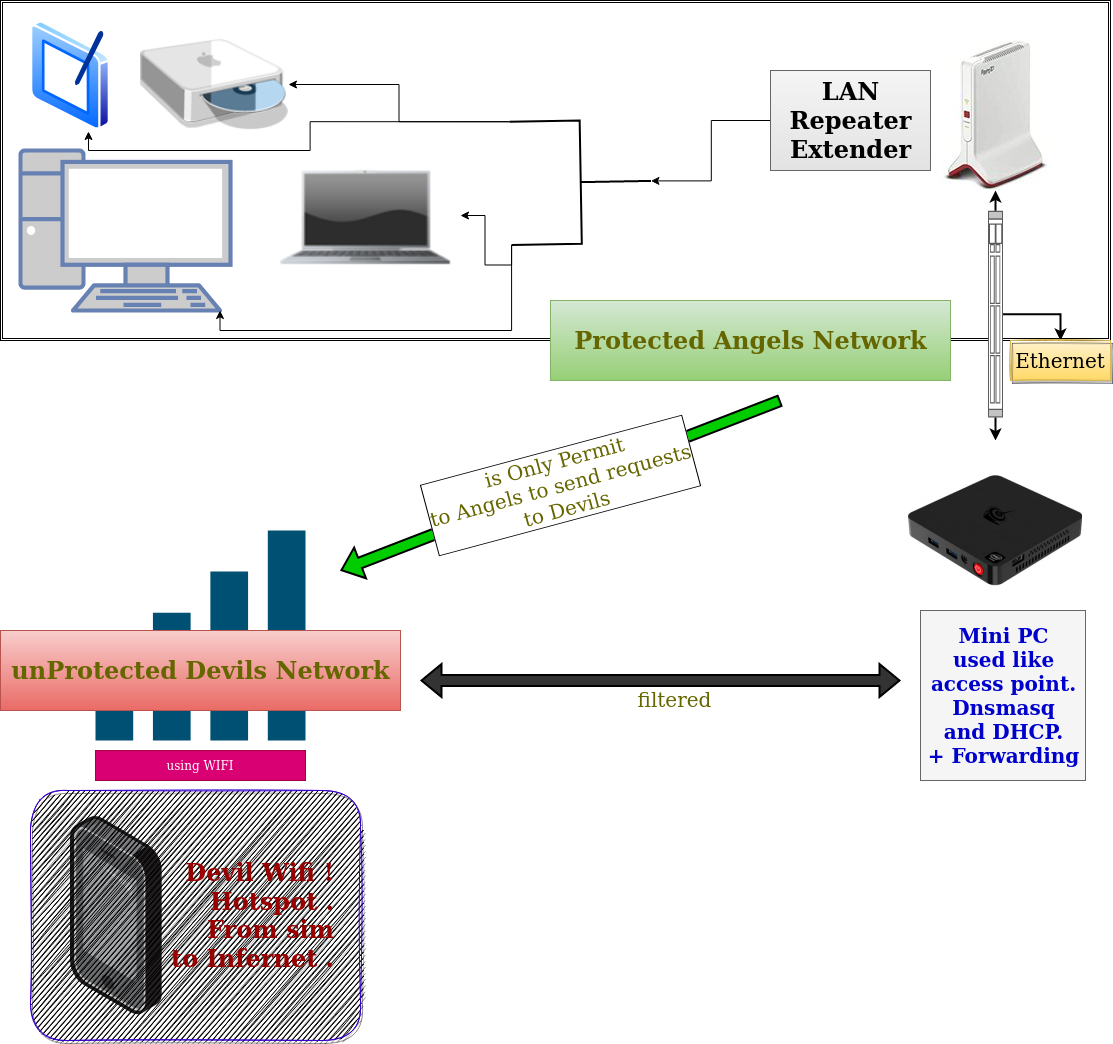

The diagram above was exported from draw.io. Its source (the exported page's mxGraphModel, read from the mxfile embedded in the PNG):
<mxGraphModel dx="2272" dy="664" grid="1" gridSize="10" guides="1" tooltips="1" connect="1" arrows="1" fold="1" page="1" pageScale="1" pageWidth="850" pageHeight="1100" math="0" shadow="0">
  <root>
    <mxCell id="0" />
    <mxCell id="1" parent="0" />
    <mxCell id="tJg0-VfT8F7e0HjMfldY-2" value="" style="points=[];aspect=fixed;html=1;align=center;shadow=0;dashed=0;image;image=img/lib/allied_telesis/computer_and_terminals/Smartphone.svg;" vertex="1" parent="1">
      <mxGeometry x="-200" y="815" width="91.67" height="200" as="geometry" />
    </mxCell>
    <mxCell id="tJg0-VfT8F7e0HjMfldY-9" value="&lt;div style=&quot;font-size: 20px;&quot;&gt;&lt;font style=&quot;font-size: 20px;&quot; color=&quot;#0000CC&quot;&gt;Mini PC&lt;/font&gt;&lt;/div&gt;&lt;div style=&quot;font-size: 20px;&quot;&gt;&lt;font style=&quot;font-size: 20px;&quot; color=&quot;#0000CC&quot;&gt;used like&lt;/font&gt;&lt;/div&gt;&lt;div style=&quot;font-size: 20px;&quot;&gt;&lt;font style=&quot;font-size: 20px;&quot; color=&quot;#0000CC&quot;&gt;access point.&lt;/font&gt;&lt;/div&gt;&lt;div style=&quot;font-size: 20px;&quot;&gt;&lt;font style=&quot;font-size: 20px;&quot; color=&quot;#0000CC&quot;&gt;Dnsmasq&lt;/font&gt;&lt;/div&gt;&lt;div style=&quot;font-size: 20px;&quot;&gt;&lt;font style=&quot;font-size: 20px;&quot; color=&quot;#0000CC&quot;&gt;and DHCP.&lt;/font&gt;&lt;/div&gt;&lt;div style=&quot;font-size: 20px;&quot;&gt;&lt;font style=&quot;font-size: 20px;&quot; color=&quot;#0000CC&quot;&gt;+ Forwarding&lt;br style=&quot;font-size: 20px;&quot;&gt;&lt;/font&gt;&lt;/div&gt;" style="text;strokeColor=#666666;fillColor=#f5f5f5;html=1;fontSize=20;fontStyle=1;verticalAlign=middle;align=center;fontColor=#333333;" vertex="1" parent="1">
      <mxGeometry x="650" y="610" width="165" height="170" as="geometry" />
    </mxCell>
    <mxCell id="tJg0-VfT8F7e0HjMfldY-10" value="&lt;div align=&quot;right&quot;&gt;&lt;font color=&quot;#990000&quot;&gt;&amp;nbsp;&amp;nbsp; Devil Wifi ! &amp;nbsp;&amp;nbsp; &lt;br&gt;&lt;/font&gt;&lt;/div&gt;&lt;div align=&quot;right&quot;&gt;&lt;font color=&quot;#990000&quot;&gt;Hotspot .&amp;nbsp;&amp;nbsp;&amp;nbsp; &lt;br&gt;&lt;/font&gt;&lt;/div&gt;&lt;div align=&quot;right&quot;&gt;&lt;font color=&quot;#990000&quot;&gt;From sim&amp;nbsp;&amp;nbsp;&amp;nbsp; &lt;br&gt;&lt;/font&gt;&lt;/div&gt;&lt;div align=&quot;right&quot;&gt;&lt;font color=&quot;#990000&quot;&gt;to Infernet .&amp;nbsp;&amp;nbsp;&amp;nbsp; &lt;br&gt;&lt;/font&gt;&lt;/div&gt;" style="text;strokeColor=#3700CC;fillColor=#000000;html=1;fontSize=24;fontStyle=1;verticalAlign=middle;align=right;fontColor=#ffffff;rounded=1;shadow=1;glass=0;sketch=1;imageVerticalAlign=middle;" vertex="1" parent="1">
      <mxGeometry x="-240" y="790" width="330" height="250" as="geometry" />
    </mxCell>
    <mxCell id="tJg0-VfT8F7e0HjMfldY-11" value="" style="shape=ext;double=1;rounded=0;whiteSpace=wrap;html=1;fontColor=#990000;fillColor=none;" vertex="1" parent="1">
      <mxGeometry x="-270" width="1110" height="340" as="geometry" />
    </mxCell>
    <mxCell id="tJg0-VfT8F7e0HjMfldY-12" value="" style="aspect=fixed;perimeter=ellipsePerimeter;html=1;align=center;shadow=0;dashed=0;spacingTop=3;image;image=img/lib/active_directory/tablet_pc.svg;labelBackgroundColor=none;fontColor=#990000;fillColor=none;" vertex="1" parent="1">
      <mxGeometry x="-240" y="20" width="80.3" height="110" as="geometry" />
    </mxCell>
    <mxCell id="tJg0-VfT8F7e0HjMfldY-13" value="" style="fontColor=#0066CC;verticalAlign=top;verticalLabelPosition=bottom;labelPosition=center;align=center;html=1;outlineConnect=0;fillColor=#CCCCCC;strokeColor=#6881B3;gradientColor=none;gradientDirection=north;strokeWidth=2;shape=mxgraph.networks.pc;labelBackgroundColor=none;" vertex="1" parent="1">
      <mxGeometry x="-250" y="150" width="210" height="160" as="geometry" />
    </mxCell>
    <mxCell id="tJg0-VfT8F7e0HjMfldY-14" value="" style="shape=image;html=1;verticalAlign=top;verticalLabelPosition=bottom;labelBackgroundColor=#ffffff;imageAspect=0;aspect=fixed;image=https://cdn0.iconfinder.com/data/icons/luisance_pack/128/ordinateur_portable_eteint.png;fontColor=#990000;fillColor=none;" vertex="1" parent="1">
      <mxGeometry y="120" width="190" height="190" as="geometry" />
    </mxCell>
    <mxCell id="tJg0-VfT8F7e0HjMfldY-15" value="" style="shape=image;html=1;verticalAlign=top;verticalLabelPosition=bottom;labelBackgroundColor=#ffffff;imageAspect=0;aspect=fixed;image=https://cdn3.iconfinder.com/data/icons/flatforlinux/128/9-Mac%20Mini%20CD.png;fontColor=#990000;fillColor=none;" vertex="1" parent="1">
      <mxGeometry x="-130" y="10" width="148" height="148" as="geometry" />
    </mxCell>
    <mxCell id="tJg0-VfT8F7e0HjMfldY-17" value="&lt;font color=&quot;#666600&quot;&gt;Protected Angels Network&lt;/font&gt;" style="text;strokeColor=#82b366;fillColor=#d5e8d4;html=1;fontSize=24;fontStyle=1;verticalAlign=middle;align=center;labelBackgroundColor=none;gradientColor=#97d077;" vertex="1" parent="1">
      <mxGeometry x="280" y="300" width="400" height="80" as="geometry" />
    </mxCell>
    <mxCell id="tJg0-VfT8F7e0HjMfldY-25" style="edgeStyle=orthogonalEdgeStyle;rounded=0;orthogonalLoop=1;jettySize=auto;html=1;exitX=1;exitY=0;exitDx=0;exitDy=0;exitPerimeter=0;fontColor=#666600;" edge="1" parent="1" source="tJg0-VfT8F7e0HjMfldY-18" target="tJg0-VfT8F7e0HjMfldY-14">
      <mxGeometry relative="1" as="geometry" />
    </mxCell>
    <mxCell id="tJg0-VfT8F7e0HjMfldY-26" style="edgeStyle=orthogonalEdgeStyle;rounded=0;orthogonalLoop=1;jettySize=auto;html=1;exitX=1;exitY=1;exitDx=0;exitDy=0;exitPerimeter=0;fontColor=#666600;" edge="1" parent="1" source="tJg0-VfT8F7e0HjMfldY-18" target="tJg0-VfT8F7e0HjMfldY-15">
      <mxGeometry relative="1" as="geometry" />
    </mxCell>
    <mxCell id="tJg0-VfT8F7e0HjMfldY-27" style="edgeStyle=orthogonalEdgeStyle;rounded=0;orthogonalLoop=1;jettySize=auto;html=1;exitX=1;exitY=1;exitDx=0;exitDy=0;exitPerimeter=0;entryX=0.722;entryY=1.009;entryDx=0;entryDy=0;entryPerimeter=0;fontColor=#666600;" edge="1" parent="1" source="tJg0-VfT8F7e0HjMfldY-18" target="tJg0-VfT8F7e0HjMfldY-12">
      <mxGeometry relative="1" as="geometry" />
    </mxCell>
    <mxCell id="tJg0-VfT8F7e0HjMfldY-28" style="edgeStyle=orthogonalEdgeStyle;rounded=0;orthogonalLoop=1;jettySize=auto;html=1;exitX=1;exitY=0;exitDx=0;exitDy=0;exitPerimeter=0;entryX=0.95;entryY=1;entryDx=0;entryDy=0;entryPerimeter=0;fontColor=#666600;" edge="1" parent="1" source="tJg0-VfT8F7e0HjMfldY-18" target="tJg0-VfT8F7e0HjMfldY-13">
      <mxGeometry relative="1" as="geometry" />
    </mxCell>
    <mxCell id="tJg0-VfT8F7e0HjMfldY-18" value="" style="strokeWidth=2;html=1;shape=mxgraph.flowchart.annotation_2;align=left;labelPosition=right;pointerEvents=1;labelBackgroundColor=none;fontColor=#666600;fillColor=default;rotation=-181;" vertex="1" parent="1">
      <mxGeometry x="240" y="120" width="140.46" height="123.25" as="geometry" />
    </mxCell>
    <mxCell id="tJg0-VfT8F7e0HjMfldY-42" style="edgeStyle=orthogonalEdgeStyle;rounded=0;orthogonalLoop=1;jettySize=auto;html=1;exitX=0.5;exitY=0;exitDx=0;exitDy=0;fontColor=#666600;startArrow=classic;startFill=1;jumpSize=6;strokeWidth=2;" edge="1" parent="1" source="tJg0-VfT8F7e0HjMfldY-29" target="tJg0-VfT8F7e0HjMfldY-30">
      <mxGeometry relative="1" as="geometry" />
    </mxCell>
    <mxCell id="tJg0-VfT8F7e0HjMfldY-29" value="" style="shape=image;verticalLabelPosition=bottom;labelBackgroundColor=#ffffff;verticalAlign=top;aspect=fixed;imageAspect=0;image=https://www.tuxboard.com/photos/2019/12/mini_PC_Beelink_T4-174x160.png;" vertex="1" parent="1">
      <mxGeometry x="638" y="440" width="174" height="160" as="geometry" />
    </mxCell>
    <mxCell id="tJg0-VfT8F7e0HjMfldY-30" value="" style="shape=image;verticalLabelPosition=bottom;labelBackgroundColor=#ffffff;verticalAlign=top;aspect=fixed;imageAspect=0;image=https://cdn.vergleich.org/img/comparison-tables/avm-fritzwlan-repeater-3000-150x150.jpg;" vertex="1" parent="1">
      <mxGeometry x="650" y="40" width="150" height="150" as="geometry" />
    </mxCell>
    <mxCell id="tJg0-VfT8F7e0HjMfldY-37" value="" style="points=[[0,0.58,0],[0.09,0.58,0],[0.36,0.39,0],[0.64,0.195,0],[0.91,0,0],[1,0,0],[1,0.25,0],[1,0.5,0],[1,0.75,0],[1,1,0],[0,1,0],[0.09,1,0],[0.36,1,0],[0.64,1,0],[0.91,1,0],[0,0.79,0]];verticalLabelPosition=bottom;sketch=0;html=1;verticalAlign=top;aspect=fixed;align=center;pointerEvents=1;shape=mxgraph.cisco19.wifi_indicator;fillColor=#005073;strokeColor=none;labelBackgroundColor=none;fontColor=#666600;" vertex="1" parent="1">
      <mxGeometry x="-175" y="530" width="210" height="210" as="geometry" />
    </mxCell>
    <mxCell id="tJg0-VfT8F7e0HjMfldY-38" value="&lt;font color=&quot;#666600&quot;&gt;unProtected Devils Network&lt;/font&gt;" style="text;strokeColor=#b85450;fillColor=#f8cecc;html=1;fontSize=24;fontStyle=1;verticalAlign=middle;align=center;labelBackgroundColor=none;gradientColor=#ea6b66;" vertex="1" parent="1">
      <mxGeometry x="-270" y="630" width="400" height="80" as="geometry" />
    </mxCell>
    <mxCell id="tJg0-VfT8F7e0HjMfldY-40" style="edgeStyle=orthogonalEdgeStyle;rounded=0;orthogonalLoop=1;jettySize=auto;html=1;entryX=0;entryY=0.5;entryDx=0;entryDy=0;entryPerimeter=0;fontColor=#666600;" edge="1" parent="1" source="tJg0-VfT8F7e0HjMfldY-39" target="tJg0-VfT8F7e0HjMfldY-18">
      <mxGeometry relative="1" as="geometry" />
    </mxCell>
    <mxCell id="tJg0-VfT8F7e0HjMfldY-39" value="&lt;div&gt;LAN&lt;br&gt;&lt;/div&gt;&lt;div&gt;Repeater&lt;/div&gt;&lt;div&gt;Extender&lt;br&gt;&lt;/div&gt;" style="text;strokeColor=#666666;fillColor=#f5f5f5;html=1;fontSize=24;fontStyle=1;verticalAlign=middle;align=center;gradientColor=#E3E3E3;" vertex="1" parent="1">
      <mxGeometry x="500" y="70" width="160" height="100" as="geometry" />
    </mxCell>
    <mxCell id="tJg0-VfT8F7e0HjMfldY-44" style="edgeStyle=orthogonalEdgeStyle;rounded=0;jumpSize=6;orthogonalLoop=1;jettySize=auto;html=1;fontSize=20;fontColor=#666600;startArrow=none;startFill=0;strokeWidth=2;entryX=0.5;entryY=0;entryDx=0;entryDy=0;" edge="1" parent="1" source="tJg0-VfT8F7e0HjMfldY-41" target="tJg0-VfT8F7e0HjMfldY-45">
      <mxGeometry relative="1" as="geometry">
        <mxPoint x="780" y="400" as="targetPoint" />
      </mxGeometry>
    </mxCell>
    <mxCell id="tJg0-VfT8F7e0HjMfldY-41" value="" style="shape=mxgraph.rack.cisco.cisco_catalyst_4948_10_gigabit_ethernet_switch;html=1;labelPosition=right;align=left;spacingLeft=15;dashed=0;shadow=0;fillColor=#ffffff;labelBackgroundColor=none;fontColor=#666600;rotation=-90;" vertex="1" parent="1">
      <mxGeometry x="621.63" y="306.2" width="206.75" height="15" as="geometry" />
    </mxCell>
    <mxCell id="tJg0-VfT8F7e0HjMfldY-43" value="using WIFI" style="text;html=1;strokeColor=#A50040;fillColor=#d80073;align=center;verticalAlign=middle;whiteSpace=wrap;rounded=0;labelBackgroundColor=none;fontColor=#ffffff;" vertex="1" parent="1">
      <mxGeometry x="-175" y="750" width="210" height="30" as="geometry" />
    </mxCell>
    <mxCell id="tJg0-VfT8F7e0HjMfldY-45" value="Ethernet" style="text;html=1;strokeColor=#d6b656;fillColor=#fff2cc;align=center;verticalAlign=middle;whiteSpace=wrap;rounded=0;shadow=1;glass=0;labelBackgroundColor=none;sketch=1;fontSize=20;gradientColor=#ffd966;" vertex="1" parent="1">
      <mxGeometry x="740" y="340" width="100" height="40" as="geometry" />
    </mxCell>
    <mxCell id="tJg0-VfT8F7e0HjMfldY-46" value="" style="shape=flexArrow;endArrow=classic;html=1;rounded=0;fontSize=20;fontColor=#666600;strokeWidth=2;jumpSize=6;fillColor=#00CC00;" edge="1" parent="1">
      <mxGeometry width="50" height="50" relative="1" as="geometry">
        <mxPoint x="510" y="400" as="sourcePoint" />
        <mxPoint x="70" y="570" as="targetPoint" />
      </mxGeometry>
    </mxCell>
    <mxCell id="tJg0-VfT8F7e0HjMfldY-50" value="&lt;div&gt;is Only Permit&lt;/div&gt;&lt;div&gt;to Angels to send requests&lt;/div&gt;&lt;div&gt;to Devils&lt;br&gt;&lt;/div&gt;" style="edgeLabel;html=1;align=center;verticalAlign=middle;resizable=0;points=[];fontSize=20;fontColor=#666600;labelBackgroundColor=default;labelBorderColor=default;spacing=2;spacingTop=0;labelPosition=center;verticalLabelPosition=middle;rotation=-15;" vertex="1" connectable="0" parent="tJg0-VfT8F7e0HjMfldY-46">
      <mxGeometry relative="1" as="geometry">
        <mxPoint as="offset" />
      </mxGeometry>
    </mxCell>
    <mxCell id="tJg0-VfT8F7e0HjMfldY-49" value="" style="shape=flexArrow;endArrow=classic;startArrow=classic;html=1;rounded=0;fontSize=20;fontColor=#666600;strokeWidth=2;jumpSize=6;fillColor=#333333;" edge="1" parent="1">
      <mxGeometry width="100" height="100" relative="1" as="geometry">
        <mxPoint x="150" y="680" as="sourcePoint" />
        <mxPoint x="630" y="680" as="targetPoint" />
      </mxGeometry>
    </mxCell>
    <mxCell id="tJg0-VfT8F7e0HjMfldY-51" value="filtered" style="edgeLabel;html=1;align=center;verticalAlign=top;resizable=0;points=[];fontSize=20;fontColor=#666600;labelPosition=center;verticalLabelPosition=bottom;" vertex="1" connectable="0" parent="tJg0-VfT8F7e0HjMfldY-49">
      <mxGeometry x="0.0542" y="-1" relative="1" as="geometry">
        <mxPoint as="offset" />
      </mxGeometry>
    </mxCell>
  </root>
</mxGraphModel>